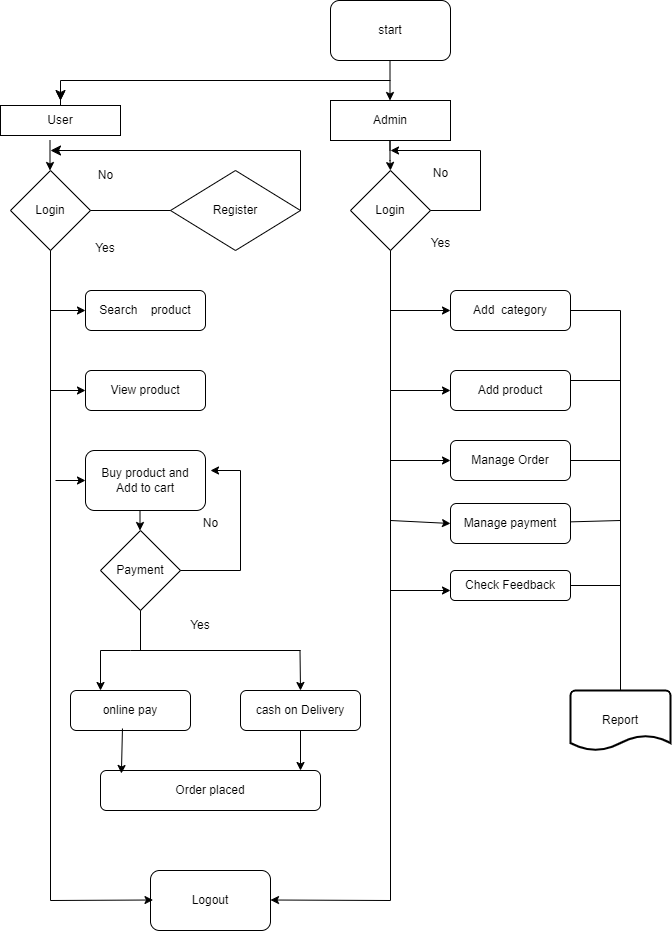

The diagram above was exported from draw.io. Its source (the exported page's mxGraphModel, read from the mxfile embedded in the PNG):
<mxGraphModel dx="1130" dy="506" grid="1" gridSize="10" guides="1" tooltips="1" connect="1" arrows="1" fold="1" page="1" pageScale="1" pageWidth="1200" pageHeight="1600" math="0" shadow="0">
  <root>
    <mxCell id="0" />
    <mxCell id="1" parent="0" />
    <mxCell id="AxaMllTI5uPrjowkbFOr-1" value="start" style="rounded=1;whiteSpace=wrap;html=1;" vertex="1" parent="1">
      <mxGeometry x="350" y="910" width="120" height="60" as="geometry" />
    </mxCell>
    <mxCell id="AxaMllTI5uPrjowkbFOr-2" value="Admin" style="rounded=0;whiteSpace=wrap;html=1;" vertex="1" parent="1">
      <mxGeometry x="350" y="1010" width="120" height="40" as="geometry" />
    </mxCell>
    <mxCell id="AxaMllTI5uPrjowkbFOr-5" style="edgeStyle=orthogonalEdgeStyle;rounded=0;orthogonalLoop=1;jettySize=auto;html=1;" edge="1" parent="1" source="AxaMllTI5uPrjowkbFOr-3">
      <mxGeometry relative="1" as="geometry">
        <mxPoint x="80" y="1010" as="targetPoint" />
      </mxGeometry>
    </mxCell>
    <mxCell id="AxaMllTI5uPrjowkbFOr-3" value="User" style="rounded=0;whiteSpace=wrap;html=1;" vertex="1" parent="1">
      <mxGeometry x="20" y="1015" width="120" height="30" as="geometry" />
    </mxCell>
    <mxCell id="AxaMllTI5uPrjowkbFOr-4" value="" style="edgeStyle=segmentEdgeStyle;endArrow=classic;html=1;curved=0;rounded=0;endSize=8;startSize=8;" edge="1" parent="1">
      <mxGeometry width="50" height="50" relative="1" as="geometry">
        <mxPoint x="410" y="990" as="sourcePoint" />
        <mxPoint x="80" y="1010" as="targetPoint" />
      </mxGeometry>
    </mxCell>
    <mxCell id="AxaMllTI5uPrjowkbFOr-6" value="" style="endArrow=classic;html=1;rounded=0;" edge="1" parent="1">
      <mxGeometry width="50" height="50" relative="1" as="geometry">
        <mxPoint x="409.5" y="970" as="sourcePoint" />
        <mxPoint x="409.5" y="1010" as="targetPoint" />
      </mxGeometry>
    </mxCell>
    <mxCell id="AxaMllTI5uPrjowkbFOr-7" value="Login" style="rhombus;whiteSpace=wrap;html=1;" vertex="1" parent="1">
      <mxGeometry x="370" y="1080" width="80" height="80" as="geometry" />
    </mxCell>
    <mxCell id="AxaMllTI5uPrjowkbFOr-8" value="Login" style="rhombus;whiteSpace=wrap;html=1;" vertex="1" parent="1">
      <mxGeometry x="30" y="1080" width="80" height="80" as="geometry" />
    </mxCell>
    <mxCell id="AxaMllTI5uPrjowkbFOr-9" value="Register" style="rhombus;whiteSpace=wrap;html=1;" vertex="1" parent="1">
      <mxGeometry x="190" y="1080" width="130" height="80" as="geometry" />
    </mxCell>
    <mxCell id="AxaMllTI5uPrjowkbFOr-10" value="" style="endArrow=classic;html=1;rounded=0;" edge="1" parent="1">
      <mxGeometry width="50" height="50" relative="1" as="geometry">
        <mxPoint x="69.5" y="1050" as="sourcePoint" />
        <mxPoint x="69.5" y="1080" as="targetPoint" />
      </mxGeometry>
    </mxCell>
    <mxCell id="AxaMllTI5uPrjowkbFOr-11" value="" style="edgeStyle=segmentEdgeStyle;endArrow=classic;html=1;curved=0;rounded=0;endSize=8;startSize=8;" edge="1" parent="1">
      <mxGeometry width="50" height="50" relative="1" as="geometry">
        <mxPoint x="320" y="1060" as="sourcePoint" />
        <mxPoint x="70" y="1060" as="targetPoint" />
      </mxGeometry>
    </mxCell>
    <mxCell id="AxaMllTI5uPrjowkbFOr-12" value="No" style="text;html=1;align=center;verticalAlign=middle;resizable=0;points=[];autosize=1;strokeColor=none;fillColor=none;" vertex="1" parent="1">
      <mxGeometry x="105" y="1070" width="40" height="30" as="geometry" />
    </mxCell>
    <mxCell id="AxaMllTI5uPrjowkbFOr-16" value="" style="endArrow=none;html=1;rounded=0;" edge="1" parent="1">
      <mxGeometry width="50" height="50" relative="1" as="geometry">
        <mxPoint x="320" y="1060" as="sourcePoint" />
        <mxPoint x="320" y="1120" as="targetPoint" />
      </mxGeometry>
    </mxCell>
    <mxCell id="AxaMllTI5uPrjowkbFOr-18" value="" style="endArrow=none;html=1;rounded=0;entryX=0;entryY=0.5;entryDx=0;entryDy=0;exitX=1;exitY=0.5;exitDx=0;exitDy=0;" edge="1" parent="1" source="AxaMllTI5uPrjowkbFOr-8" target="AxaMllTI5uPrjowkbFOr-9">
      <mxGeometry width="50" height="50" relative="1" as="geometry">
        <mxPoint x="110" y="1170" as="sourcePoint" />
        <mxPoint x="160" y="1120" as="targetPoint" />
      </mxGeometry>
    </mxCell>
    <mxCell id="AxaMllTI5uPrjowkbFOr-19" value="" style="endArrow=classic;html=1;rounded=0;" edge="1" parent="1">
      <mxGeometry width="50" height="50" relative="1" as="geometry">
        <mxPoint x="409.5" y="1060" as="sourcePoint" />
        <mxPoint x="410" y="1080" as="targetPoint" />
        <Array as="points">
          <mxPoint x="409.5" y="1050" />
          <mxPoint x="409.5" y="1070" />
        </Array>
      </mxGeometry>
    </mxCell>
    <mxCell id="AxaMllTI5uPrjowkbFOr-21" value="" style="endArrow=classic;html=1;rounded=0;" edge="1" parent="1">
      <mxGeometry width="50" height="50" relative="1" as="geometry">
        <mxPoint x="500" y="1060" as="sourcePoint" />
        <mxPoint x="410" y="1060" as="targetPoint" />
      </mxGeometry>
    </mxCell>
    <mxCell id="AxaMllTI5uPrjowkbFOr-22" value="" style="endArrow=none;html=1;rounded=0;" edge="1" parent="1">
      <mxGeometry width="50" height="50" relative="1" as="geometry">
        <mxPoint x="500" y="1120" as="sourcePoint" />
        <mxPoint x="500" y="1060" as="targetPoint" />
      </mxGeometry>
    </mxCell>
    <mxCell id="AxaMllTI5uPrjowkbFOr-23" value="" style="endArrow=none;html=1;rounded=0;exitX=1;exitY=0.5;exitDx=0;exitDy=0;" edge="1" parent="1" source="AxaMllTI5uPrjowkbFOr-7">
      <mxGeometry width="50" height="50" relative="1" as="geometry">
        <mxPoint x="530" y="1190" as="sourcePoint" />
        <mxPoint x="500" y="1120" as="targetPoint" />
      </mxGeometry>
    </mxCell>
    <mxCell id="AxaMllTI5uPrjowkbFOr-24" value="Add&amp;nbsp; category" style="rounded=1;whiteSpace=wrap;html=1;" vertex="1" parent="1">
      <mxGeometry x="470" y="1200" width="120" height="40" as="geometry" />
    </mxCell>
    <mxCell id="AxaMllTI5uPrjowkbFOr-25" value="Search&amp;nbsp; &amp;nbsp; product" style="rounded=1;whiteSpace=wrap;html=1;" vertex="1" parent="1">
      <mxGeometry x="105" y="1200" width="120" height="40" as="geometry" />
    </mxCell>
    <mxCell id="AxaMllTI5uPrjowkbFOr-26" value="View product" style="rounded=1;whiteSpace=wrap;html=1;" vertex="1" parent="1">
      <mxGeometry x="105" y="1280" width="120" height="40" as="geometry" />
    </mxCell>
    <mxCell id="AxaMllTI5uPrjowkbFOr-27" value="Add product" style="rounded=1;whiteSpace=wrap;html=1;" vertex="1" parent="1">
      <mxGeometry x="470" y="1280" width="120" height="40" as="geometry" />
    </mxCell>
    <mxCell id="AxaMllTI5uPrjowkbFOr-28" value="" style="endArrow=none;html=1;rounded=0;entryX=0.5;entryY=1;entryDx=0;entryDy=0;" edge="1" parent="1" target="AxaMllTI5uPrjowkbFOr-8">
      <mxGeometry width="50" height="50" relative="1" as="geometry">
        <mxPoint x="70" y="1810" as="sourcePoint" />
        <mxPoint x="50" y="1240" as="targetPoint" />
      </mxGeometry>
    </mxCell>
    <mxCell id="AxaMllTI5uPrjowkbFOr-29" value="" style="endArrow=classic;html=1;rounded=0;entryX=0;entryY=0.5;entryDx=0;entryDy=0;" edge="1" parent="1" target="AxaMllTI5uPrjowkbFOr-25">
      <mxGeometry width="50" height="50" relative="1" as="geometry">
        <mxPoint x="70" y="1220" as="sourcePoint" />
        <mxPoint x="95" y="1205" as="targetPoint" />
      </mxGeometry>
    </mxCell>
    <mxCell id="AxaMllTI5uPrjowkbFOr-31" value="" style="endArrow=classic;html=1;rounded=0;entryX=0;entryY=0.5;entryDx=0;entryDy=0;" edge="1" parent="1" target="AxaMllTI5uPrjowkbFOr-26">
      <mxGeometry width="50" height="50" relative="1" as="geometry">
        <mxPoint x="70" y="1300" as="sourcePoint" />
        <mxPoint x="95" y="1290" as="targetPoint" />
      </mxGeometry>
    </mxCell>
    <mxCell id="AxaMllTI5uPrjowkbFOr-32" value="Yes&lt;div&gt;&lt;br&gt;&lt;/div&gt;" style="text;html=1;align=center;verticalAlign=middle;whiteSpace=wrap;rounded=0;" vertex="1" parent="1">
      <mxGeometry x="95" y="1150" width="60" height="30" as="geometry" />
    </mxCell>
    <mxCell id="AxaMllTI5uPrjowkbFOr-33" value="" style="endArrow=none;html=1;rounded=0;entryX=0.5;entryY=1;entryDx=0;entryDy=0;" edge="1" parent="1" target="AxaMllTI5uPrjowkbFOr-7">
      <mxGeometry width="50" height="50" relative="1" as="geometry">
        <mxPoint x="410" y="1810" as="sourcePoint" />
        <mxPoint x="430" y="1250" as="targetPoint" />
        <Array as="points">
          <mxPoint x="410" y="1300" />
        </Array>
      </mxGeometry>
    </mxCell>
    <mxCell id="AxaMllTI5uPrjowkbFOr-36" value="" style="endArrow=classic;html=1;rounded=0;entryX=0;entryY=0.5;entryDx=0;entryDy=0;" edge="1" parent="1" target="AxaMllTI5uPrjowkbFOr-24">
      <mxGeometry width="50" height="50" relative="1" as="geometry">
        <mxPoint x="410" y="1220" as="sourcePoint" />
        <mxPoint x="460" y="1210" as="targetPoint" />
        <Array as="points" />
      </mxGeometry>
    </mxCell>
    <mxCell id="AxaMllTI5uPrjowkbFOr-37" value="" style="endArrow=classic;html=1;rounded=0;entryX=0;entryY=0.5;entryDx=0;entryDy=0;" edge="1" parent="1" target="AxaMllTI5uPrjowkbFOr-27">
      <mxGeometry width="50" height="50" relative="1" as="geometry">
        <mxPoint x="410" y="1300" as="sourcePoint" />
        <mxPoint x="440" y="1300" as="targetPoint" />
      </mxGeometry>
    </mxCell>
    <mxCell id="AxaMllTI5uPrjowkbFOr-39" value="Manage Order" style="rounded=1;whiteSpace=wrap;html=1;" vertex="1" parent="1">
      <mxGeometry x="470" y="1350" width="120" height="40" as="geometry" />
    </mxCell>
    <mxCell id="AxaMllTI5uPrjowkbFOr-40" value="Manage payment" style="rounded=1;whiteSpace=wrap;html=1;" vertex="1" parent="1">
      <mxGeometry x="470" y="1413" width="120" height="40" as="geometry" />
    </mxCell>
    <mxCell id="AxaMllTI5uPrjowkbFOr-41" value="Check Feedback" style="rounded=1;whiteSpace=wrap;html=1;" vertex="1" parent="1">
      <mxGeometry x="470" y="1480" width="120" height="30" as="geometry" />
    </mxCell>
    <mxCell id="AxaMllTI5uPrjowkbFOr-42" value="Buy product and&lt;div&gt;Add to cart&lt;/div&gt;" style="rounded=1;whiteSpace=wrap;html=1;" vertex="1" parent="1">
      <mxGeometry x="105" y="1360" width="120" height="60" as="geometry" />
    </mxCell>
    <mxCell id="AxaMllTI5uPrjowkbFOr-43" value="Payment" style="rhombus;whiteSpace=wrap;html=1;" vertex="1" parent="1">
      <mxGeometry x="120" y="1440" width="80" height="80" as="geometry" />
    </mxCell>
    <mxCell id="AxaMllTI5uPrjowkbFOr-44" value="" style="endArrow=classic;html=1;rounded=0;" edge="1" parent="1">
      <mxGeometry width="50" height="50" relative="1" as="geometry">
        <mxPoint x="75" y="1390" as="sourcePoint" />
        <mxPoint x="105" y="1390" as="targetPoint" />
      </mxGeometry>
    </mxCell>
    <mxCell id="AxaMllTI5uPrjowkbFOr-51" value="" style="endArrow=classic;html=1;rounded=0;" edge="1" parent="1">
      <mxGeometry width="50" height="50" relative="1" as="geometry">
        <mxPoint x="159.5" y="1420" as="sourcePoint" />
        <mxPoint x="159.5" y="1440" as="targetPoint" />
      </mxGeometry>
    </mxCell>
    <mxCell id="AxaMllTI5uPrjowkbFOr-52" value="" style="endArrow=none;html=1;rounded=0;exitX=1;exitY=0.5;exitDx=0;exitDy=0;" edge="1" parent="1" source="AxaMllTI5uPrjowkbFOr-43">
      <mxGeometry width="50" height="50" relative="1" as="geometry">
        <mxPoint x="280" y="1505" as="sourcePoint" />
        <mxPoint x="260" y="1480" as="targetPoint" />
      </mxGeometry>
    </mxCell>
    <mxCell id="AxaMllTI5uPrjowkbFOr-53" value="" style="endArrow=none;html=1;rounded=0;" edge="1" parent="1">
      <mxGeometry width="50" height="50" relative="1" as="geometry">
        <mxPoint x="260" y="1480" as="sourcePoint" />
        <mxPoint x="260" y="1380" as="targetPoint" />
      </mxGeometry>
    </mxCell>
    <mxCell id="AxaMllTI5uPrjowkbFOr-54" value="" style="endArrow=classic;html=1;rounded=0;" edge="1" parent="1">
      <mxGeometry width="50" height="50" relative="1" as="geometry">
        <mxPoint x="260" y="1380" as="sourcePoint" />
        <mxPoint x="230" y="1380" as="targetPoint" />
      </mxGeometry>
    </mxCell>
    <mxCell id="AxaMllTI5uPrjowkbFOr-55" value="No" style="text;html=1;align=center;verticalAlign=middle;resizable=0;points=[];autosize=1;strokeColor=none;fillColor=none;" vertex="1" parent="1">
      <mxGeometry x="210" y="1418" width="40" height="30" as="geometry" />
    </mxCell>
    <mxCell id="AxaMllTI5uPrjowkbFOr-56" value="" style="endArrow=none;html=1;rounded=0;" edge="1" parent="1">
      <mxGeometry width="50" height="50" relative="1" as="geometry">
        <mxPoint x="640" y="1600" as="sourcePoint" />
        <mxPoint x="640" y="1220" as="targetPoint" />
      </mxGeometry>
    </mxCell>
    <mxCell id="AxaMllTI5uPrjowkbFOr-57" value="" style="endArrow=none;html=1;rounded=0;exitX=1;exitY=0.5;exitDx=0;exitDy=0;" edge="1" parent="1" source="AxaMllTI5uPrjowkbFOr-24">
      <mxGeometry width="50" height="50" relative="1" as="geometry">
        <mxPoint x="630" y="1350" as="sourcePoint" />
        <mxPoint x="640" y="1220" as="targetPoint" />
      </mxGeometry>
    </mxCell>
    <mxCell id="AxaMllTI5uPrjowkbFOr-58" value="" style="endArrow=none;html=1;rounded=0;exitX=1;exitY=0.25;exitDx=0;exitDy=0;" edge="1" parent="1" source="AxaMllTI5uPrjowkbFOr-27">
      <mxGeometry width="50" height="50" relative="1" as="geometry">
        <mxPoint x="540" y="1390" as="sourcePoint" />
        <mxPoint x="640" y="1290" as="targetPoint" />
      </mxGeometry>
    </mxCell>
    <mxCell id="AxaMllTI5uPrjowkbFOr-59" value="" style="endArrow=none;html=1;rounded=0;exitX=1;exitY=0.5;exitDx=0;exitDy=0;" edge="1" parent="1" source="AxaMllTI5uPrjowkbFOr-39">
      <mxGeometry width="50" height="50" relative="1" as="geometry">
        <mxPoint x="540" y="1390" as="sourcePoint" />
        <mxPoint x="640" y="1370" as="targetPoint" />
      </mxGeometry>
    </mxCell>
    <mxCell id="AxaMllTI5uPrjowkbFOr-60" value="" style="endArrow=none;html=1;rounded=0;" edge="1" parent="1" source="AxaMllTI5uPrjowkbFOr-40">
      <mxGeometry width="50" height="50" relative="1" as="geometry">
        <mxPoint x="540" y="1390" as="sourcePoint" />
        <mxPoint x="640" y="1430" as="targetPoint" />
      </mxGeometry>
    </mxCell>
    <mxCell id="AxaMllTI5uPrjowkbFOr-61" value="" style="endArrow=none;html=1;rounded=0;exitX=1;exitY=0.5;exitDx=0;exitDy=0;" edge="1" parent="1" source="AxaMllTI5uPrjowkbFOr-41">
      <mxGeometry width="50" height="50" relative="1" as="geometry">
        <mxPoint x="540" y="1390" as="sourcePoint" />
        <mxPoint x="640" y="1495" as="targetPoint" />
      </mxGeometry>
    </mxCell>
    <mxCell id="AxaMllTI5uPrjowkbFOr-62" value="" style="endArrow=classic;html=1;rounded=0;entryX=0;entryY=0.5;entryDx=0;entryDy=0;" edge="1" parent="1" target="AxaMllTI5uPrjowkbFOr-39">
      <mxGeometry width="50" height="50" relative="1" as="geometry">
        <mxPoint x="410" y="1370" as="sourcePoint" />
        <mxPoint x="460" y="1370" as="targetPoint" />
      </mxGeometry>
    </mxCell>
    <mxCell id="AxaMllTI5uPrjowkbFOr-64" value="" style="endArrow=classic;html=1;rounded=0;entryX=0;entryY=0.5;entryDx=0;entryDy=0;" edge="1" parent="1" target="AxaMllTI5uPrjowkbFOr-40">
      <mxGeometry width="50" height="50" relative="1" as="geometry">
        <mxPoint x="410" y="1430" as="sourcePoint" />
        <mxPoint x="590" y="1340" as="targetPoint" />
      </mxGeometry>
    </mxCell>
    <mxCell id="AxaMllTI5uPrjowkbFOr-65" value="" style="endArrow=classic;html=1;rounded=0;" edge="1" parent="1">
      <mxGeometry width="50" height="50" relative="1" as="geometry">
        <mxPoint x="410" y="1500" as="sourcePoint" />
        <mxPoint x="470" y="1500" as="targetPoint" />
      </mxGeometry>
    </mxCell>
    <mxCell id="AxaMllTI5uPrjowkbFOr-68" value="Report" style="strokeWidth=2;html=1;shape=mxgraph.flowchart.document2;whiteSpace=wrap;size=0.25;" vertex="1" parent="1">
      <mxGeometry x="590" y="1600" width="100" height="60" as="geometry" />
    </mxCell>
    <mxCell id="AxaMllTI5uPrjowkbFOr-70" value="online pay" style="rounded=1;whiteSpace=wrap;html=1;" vertex="1" parent="1">
      <mxGeometry x="90" y="1600" width="120" height="40" as="geometry" />
    </mxCell>
    <mxCell id="AxaMllTI5uPrjowkbFOr-71" value="cash on Delivery" style="rounded=1;whiteSpace=wrap;html=1;" vertex="1" parent="1">
      <mxGeometry x="260" y="1600" width="120" height="40" as="geometry" />
    </mxCell>
    <mxCell id="AxaMllTI5uPrjowkbFOr-72" value="" style="endArrow=none;html=1;rounded=0;" edge="1" parent="1">
      <mxGeometry width="50" height="50" relative="1" as="geometry">
        <mxPoint x="120" y="1560" as="sourcePoint" />
        <mxPoint x="320" y="1560" as="targetPoint" />
        <Array as="points">
          <mxPoint x="150" y="1560" />
        </Array>
      </mxGeometry>
    </mxCell>
    <mxCell id="AxaMllTI5uPrjowkbFOr-73" value="" style="endArrow=none;html=1;rounded=0;entryX=0.5;entryY=1;entryDx=0;entryDy=0;" edge="1" parent="1" target="AxaMllTI5uPrjowkbFOr-43">
      <mxGeometry width="50" height="50" relative="1" as="geometry">
        <mxPoint x="160" y="1560" as="sourcePoint" />
        <mxPoint x="210" y="1510" as="targetPoint" />
      </mxGeometry>
    </mxCell>
    <mxCell id="AxaMllTI5uPrjowkbFOr-74" value="" style="endArrow=classic;html=1;rounded=0;" edge="1" parent="1">
      <mxGeometry width="50" height="50" relative="1" as="geometry">
        <mxPoint x="120" y="1560" as="sourcePoint" />
        <mxPoint x="120" y="1600" as="targetPoint" />
        <Array as="points">
          <mxPoint x="120" y="1600" />
        </Array>
      </mxGeometry>
    </mxCell>
    <mxCell id="AxaMllTI5uPrjowkbFOr-76" value="" style="endArrow=classic;html=1;rounded=0;entryX=0.5;entryY=0;entryDx=0;entryDy=0;" edge="1" parent="1" target="AxaMllTI5uPrjowkbFOr-71">
      <mxGeometry width="50" height="50" relative="1" as="geometry">
        <mxPoint x="319.5" y="1560" as="sourcePoint" />
        <mxPoint x="319.5" y="1620" as="targetPoint" />
      </mxGeometry>
    </mxCell>
    <mxCell id="AxaMllTI5uPrjowkbFOr-77" value="Yes" style="text;html=1;align=center;verticalAlign=middle;whiteSpace=wrap;rounded=0;" vertex="1" parent="1">
      <mxGeometry x="190" y="1520" width="60" height="30" as="geometry" />
    </mxCell>
    <mxCell id="AxaMllTI5uPrjowkbFOr-78" value="Order placed" style="rounded=1;whiteSpace=wrap;html=1;" vertex="1" parent="1">
      <mxGeometry x="120" y="1680" width="220" height="40" as="geometry" />
    </mxCell>
    <mxCell id="AxaMllTI5uPrjowkbFOr-82" value="Logout" style="rounded=1;whiteSpace=wrap;html=1;" vertex="1" parent="1">
      <mxGeometry x="170" y="1780" width="120" height="60" as="geometry" />
    </mxCell>
    <mxCell id="AxaMllTI5uPrjowkbFOr-83" value="" style="endArrow=classic;html=1;rounded=0;" edge="1" parent="1">
      <mxGeometry width="50" height="50" relative="1" as="geometry">
        <mxPoint x="70" y="1810" as="sourcePoint" />
        <mxPoint x="172.5" y="1809.5" as="targetPoint" />
      </mxGeometry>
    </mxCell>
    <mxCell id="AxaMllTI5uPrjowkbFOr-84" value="" style="endArrow=classic;html=1;rounded=0;" edge="1" parent="1">
      <mxGeometry width="50" height="50" relative="1" as="geometry">
        <mxPoint x="410" y="1810" as="sourcePoint" />
        <mxPoint x="290" y="1809.5" as="targetPoint" />
      </mxGeometry>
    </mxCell>
    <mxCell id="AxaMllTI5uPrjowkbFOr-85" value="" style="endArrow=classic;html=1;rounded=0;exitX=0.5;exitY=1;exitDx=0;exitDy=0;" edge="1" parent="1" source="AxaMllTI5uPrjowkbFOr-71">
      <mxGeometry width="50" height="50" relative="1" as="geometry">
        <mxPoint x="270" y="1680" as="sourcePoint" />
        <mxPoint x="320" y="1680" as="targetPoint" />
      </mxGeometry>
    </mxCell>
    <mxCell id="AxaMllTI5uPrjowkbFOr-86" value="" style="endArrow=classic;html=1;rounded=0;exitX=0.433;exitY=0.95;exitDx=0;exitDy=0;exitPerimeter=0;entryX=0.095;entryY=0.075;entryDx=0;entryDy=0;entryPerimeter=0;" edge="1" parent="1" source="AxaMllTI5uPrjowkbFOr-70" target="AxaMllTI5uPrjowkbFOr-78">
      <mxGeometry width="50" height="50" relative="1" as="geometry">
        <mxPoint x="540" y="1790" as="sourcePoint" />
        <mxPoint x="540" y="1830" as="targetPoint" />
      </mxGeometry>
    </mxCell>
    <mxCell id="AxaMllTI5uPrjowkbFOr-87" value="No" style="text;html=1;align=center;verticalAlign=middle;resizable=0;points=[];autosize=1;strokeColor=none;fillColor=none;" vertex="1" parent="1">
      <mxGeometry x="440" y="1068" width="40" height="30" as="geometry" />
    </mxCell>
    <mxCell id="AxaMllTI5uPrjowkbFOr-88" value="Yes" style="text;html=1;align=center;verticalAlign=middle;resizable=0;points=[];autosize=1;strokeColor=none;fillColor=none;" vertex="1" parent="1">
      <mxGeometry x="440" y="1138" width="40" height="30" as="geometry" />
    </mxCell>
  </root>
</mxGraphModel>